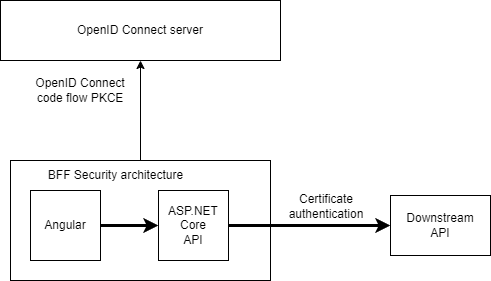

The diagram above was exported from draw.io. Its source (the exported page's mxGraphModel, read from the mxfile embedded in the PNG):
<mxGraphModel dx="1208" dy="810" grid="1" gridSize="10" guides="1" tooltips="1" connect="1" arrows="1" fold="1" page="1" pageScale="1" pageWidth="850" pageHeight="1100" math="0" shadow="0">
  <root>
    <mxCell id="0" />
    <mxCell id="1" parent="0" />
    <mxCell id="P80rtJB32Ai8eIaydoQt-4" value="" style="rounded=0;whiteSpace=wrap;html=1;" parent="1" vertex="1">
      <mxGeometry x="190" y="230" width="260" height="120" as="geometry" />
    </mxCell>
    <mxCell id="P80rtJB32Ai8eIaydoQt-1" value="Angular" style="whiteSpace=wrap;html=1;aspect=fixed;" parent="1" vertex="1">
      <mxGeometry x="210" y="260" width="70" height="70" as="geometry" />
    </mxCell>
    <mxCell id="P80rtJB32Ai8eIaydoQt-2" value="ASP.NET Core&lt;div&gt;API&lt;/div&gt;" style="whiteSpace=wrap;html=1;aspect=fixed;" parent="1" vertex="1">
      <mxGeometry x="338" y="260" width="70" height="70" as="geometry" />
    </mxCell>
    <mxCell id="P80rtJB32Ai8eIaydoQt-5" value="" style="endArrow=classic;html=1;rounded=0;exitX=1;exitY=0.5;exitDx=0;exitDy=0;entryX=0;entryY=0.5;entryDx=0;entryDy=0;strokeWidth=3;" parent="1" source="P80rtJB32Ai8eIaydoQt-1" target="P80rtJB32Ai8eIaydoQt-2" edge="1">
      <mxGeometry width="50" height="50" relative="1" as="geometry">
        <mxPoint x="400" y="440" as="sourcePoint" />
        <mxPoint x="450" y="390" as="targetPoint" />
      </mxGeometry>
    </mxCell>
    <mxCell id="P80rtJB32Ai8eIaydoQt-6" value="Downstream&lt;div&gt;API&lt;/div&gt;" style="rounded=0;whiteSpace=wrap;html=1;" parent="1" vertex="1">
      <mxGeometry x="570" y="265" width="100" height="60" as="geometry" />
    </mxCell>
    <mxCell id="P80rtJB32Ai8eIaydoQt-7" value="" style="endArrow=classic;html=1;rounded=0;entryX=0;entryY=0.5;entryDx=0;entryDy=0;exitX=1;exitY=0.5;exitDx=0;exitDy=0;strokeWidth=3;" parent="1" source="P80rtJB32Ai8eIaydoQt-2" target="P80rtJB32Ai8eIaydoQt-6" edge="1">
      <mxGeometry width="50" height="50" relative="1" as="geometry">
        <mxPoint x="400" y="440" as="sourcePoint" />
        <mxPoint x="450" y="390" as="targetPoint" />
      </mxGeometry>
    </mxCell>
    <mxCell id="P80rtJB32Ai8eIaydoQt-8" value="OpenID Connect s&lt;span style=&quot;background-color: initial;&quot;&gt;erver&lt;/span&gt;" style="rounded=0;whiteSpace=wrap;html=1;" parent="1" vertex="1">
      <mxGeometry x="180" y="70" width="280" height="60" as="geometry" />
    </mxCell>
    <mxCell id="P80rtJB32Ai8eIaydoQt-9" value="" style="endArrow=classic;html=1;rounded=0;exitX=0.5;exitY=0;exitDx=0;exitDy=0;" parent="1" source="P80rtJB32Ai8eIaydoQt-4" target="P80rtJB32Ai8eIaydoQt-8" edge="1">
      <mxGeometry width="50" height="50" relative="1" as="geometry">
        <mxPoint x="400" y="440" as="sourcePoint" />
        <mxPoint x="450" y="390" as="targetPoint" />
      </mxGeometry>
    </mxCell>
    <mxCell id="P80rtJB32Ai8eIaydoQt-14" value="OpenID Connect code flow PKCE" style="text;html=1;align=center;verticalAlign=middle;whiteSpace=wrap;rounded=0;" parent="1" vertex="1">
      <mxGeometry x="200" y="140" width="120" height="40" as="geometry" />
    </mxCell>
    <mxCell id="P80rtJB32Ai8eIaydoQt-15" value="Certificate authentication" style="text;html=1;align=center;verticalAlign=middle;whiteSpace=wrap;rounded=0;" parent="1" vertex="1">
      <mxGeometry x="461" y="261" width="90" height="30" as="geometry" />
    </mxCell>
    <mxCell id="P80rtJB32Ai8eIaydoQt-16" value="BFF Security architecture" style="text;html=1;align=center;verticalAlign=middle;whiteSpace=wrap;rounded=0;" parent="1" vertex="1">
      <mxGeometry x="218" y="230" width="155" height="30" as="geometry" />
    </mxCell>
  </root>
</mxGraphModel>